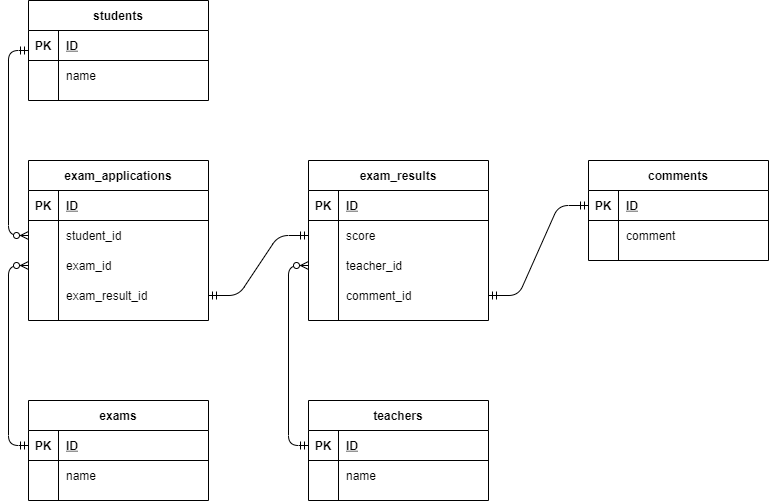

The diagram above was exported from draw.io. Its source (the exported page's mxGraphModel, read from the mxfile embedded in the PNG):
<mxGraphModel dx="734" dy="575" grid="1" gridSize="10" guides="1" tooltips="1" connect="1" arrows="1" fold="1" page="1" pageScale="1" pageWidth="1169" pageHeight="827" math="0" shadow="0">
  <root>
    <mxCell id="0" />
    <mxCell id="1" parent="0" />
    <mxCell id="2" value="students" style="shape=table;startSize=30;container=1;collapsible=1;childLayout=tableLayout;fixedRows=1;rowLines=0;fontStyle=1;align=center;resizeLast=1;" vertex="1" parent="1">
      <mxGeometry x="40" y="40" width="180" height="100" as="geometry" />
    </mxCell>
    <mxCell id="3" value="" style="shape=partialRectangle;collapsible=0;dropTarget=0;pointerEvents=0;fillColor=none;top=0;left=0;bottom=1;right=0;points=[[0,0.5],[1,0.5]];portConstraint=eastwest;" vertex="1" parent="2">
      <mxGeometry y="30" width="180" height="30" as="geometry" />
    </mxCell>
    <mxCell id="4" value="PK" style="shape=partialRectangle;connectable=0;fillColor=none;top=0;left=0;bottom=0;right=0;fontStyle=1;overflow=hidden;" vertex="1" parent="3">
      <mxGeometry width="30" height="30" as="geometry" />
    </mxCell>
    <mxCell id="5" value="ID" style="shape=partialRectangle;connectable=0;fillColor=none;top=0;left=0;bottom=0;right=0;align=left;spacingLeft=6;fontStyle=5;overflow=hidden;" vertex="1" parent="3">
      <mxGeometry x="30" width="150" height="30" as="geometry" />
    </mxCell>
    <mxCell id="6" value="" style="shape=partialRectangle;collapsible=0;dropTarget=0;pointerEvents=0;fillColor=none;top=0;left=0;bottom=0;right=0;points=[[0,0.5],[1,0.5]];portConstraint=eastwest;" vertex="1" parent="2">
      <mxGeometry y="60" width="180" height="30" as="geometry" />
    </mxCell>
    <mxCell id="7" value="" style="shape=partialRectangle;connectable=0;fillColor=none;top=0;left=0;bottom=0;right=0;editable=1;overflow=hidden;" vertex="1" parent="6">
      <mxGeometry width="30" height="30" as="geometry" />
    </mxCell>
    <mxCell id="8" value="name" style="shape=partialRectangle;connectable=0;fillColor=none;top=0;left=0;bottom=0;right=0;align=left;spacingLeft=6;overflow=hidden;" vertex="1" parent="6">
      <mxGeometry x="30" width="150" height="30" as="geometry" />
    </mxCell>
    <mxCell id="15" value="exams" style="shape=table;startSize=30;container=1;collapsible=1;childLayout=tableLayout;fixedRows=1;rowLines=0;fontStyle=1;align=center;resizeLast=1;" vertex="1" parent="1">
      <mxGeometry x="40" y="440" width="180" height="100" as="geometry" />
    </mxCell>
    <mxCell id="16" value="" style="shape=partialRectangle;collapsible=0;dropTarget=0;pointerEvents=0;fillColor=none;top=0;left=0;bottom=1;right=0;points=[[0,0.5],[1,0.5]];portConstraint=eastwest;" vertex="1" parent="15">
      <mxGeometry y="30" width="180" height="30" as="geometry" />
    </mxCell>
    <mxCell id="17" value="PK" style="shape=partialRectangle;connectable=0;fillColor=none;top=0;left=0;bottom=0;right=0;fontStyle=1;overflow=hidden;" vertex="1" parent="16">
      <mxGeometry width="30" height="30" as="geometry" />
    </mxCell>
    <mxCell id="18" value="ID" style="shape=partialRectangle;connectable=0;fillColor=none;top=0;left=0;bottom=0;right=0;align=left;spacingLeft=6;fontStyle=5;overflow=hidden;" vertex="1" parent="16">
      <mxGeometry x="30" width="150" height="30" as="geometry" />
    </mxCell>
    <mxCell id="19" value="" style="shape=partialRectangle;collapsible=0;dropTarget=0;pointerEvents=0;fillColor=none;top=0;left=0;bottom=0;right=0;points=[[0,0.5],[1,0.5]];portConstraint=eastwest;" vertex="1" parent="15">
      <mxGeometry y="60" width="180" height="30" as="geometry" />
    </mxCell>
    <mxCell id="20" value="" style="shape=partialRectangle;connectable=0;fillColor=none;top=0;left=0;bottom=0;right=0;editable=1;overflow=hidden;" vertex="1" parent="19">
      <mxGeometry width="30" height="30" as="geometry" />
    </mxCell>
    <mxCell id="21" value="name" style="shape=partialRectangle;connectable=0;fillColor=none;top=0;left=0;bottom=0;right=0;align=left;spacingLeft=6;overflow=hidden;" vertex="1" parent="19">
      <mxGeometry x="30" width="150" height="30" as="geometry" />
    </mxCell>
    <mxCell id="22" value="exam_applications" style="shape=table;startSize=30;container=1;collapsible=1;childLayout=tableLayout;fixedRows=1;rowLines=0;fontStyle=1;align=center;resizeLast=1;" vertex="1" parent="1">
      <mxGeometry x="40" y="200" width="180" height="160" as="geometry" />
    </mxCell>
    <mxCell id="23" value="" style="shape=partialRectangle;collapsible=0;dropTarget=0;pointerEvents=0;fillColor=none;top=0;left=0;bottom=1;right=0;points=[[0,0.5],[1,0.5]];portConstraint=eastwest;" vertex="1" parent="22">
      <mxGeometry y="30" width="180" height="30" as="geometry" />
    </mxCell>
    <mxCell id="24" value="PK" style="shape=partialRectangle;connectable=0;fillColor=none;top=0;left=0;bottom=0;right=0;fontStyle=1;overflow=hidden;" vertex="1" parent="23">
      <mxGeometry width="30" height="30" as="geometry" />
    </mxCell>
    <mxCell id="25" value="ID" style="shape=partialRectangle;connectable=0;fillColor=none;top=0;left=0;bottom=0;right=0;align=left;spacingLeft=6;fontStyle=5;overflow=hidden;" vertex="1" parent="23">
      <mxGeometry x="30" width="150" height="30" as="geometry" />
    </mxCell>
    <mxCell id="29" value="" style="shape=partialRectangle;collapsible=0;dropTarget=0;pointerEvents=0;fillColor=none;top=0;left=0;bottom=0;right=0;points=[[0,0.5],[1,0.5]];portConstraint=eastwest;" vertex="1" parent="22">
      <mxGeometry y="60" width="180" height="30" as="geometry" />
    </mxCell>
    <mxCell id="30" value="" style="shape=partialRectangle;connectable=0;fillColor=none;top=0;left=0;bottom=0;right=0;editable=1;overflow=hidden;" vertex="1" parent="29">
      <mxGeometry width="30" height="30" as="geometry" />
    </mxCell>
    <mxCell id="31" value="student_id" style="shape=partialRectangle;connectable=0;fillColor=none;top=0;left=0;bottom=0;right=0;align=left;spacingLeft=6;overflow=hidden;" vertex="1" parent="29">
      <mxGeometry x="30" width="150" height="30" as="geometry" />
    </mxCell>
    <mxCell id="32" value="" style="shape=partialRectangle;collapsible=0;dropTarget=0;pointerEvents=0;fillColor=none;top=0;left=0;bottom=0;right=0;points=[[0,0.5],[1,0.5]];portConstraint=eastwest;" vertex="1" parent="22">
      <mxGeometry y="90" width="180" height="30" as="geometry" />
    </mxCell>
    <mxCell id="33" value="" style="shape=partialRectangle;connectable=0;fillColor=none;top=0;left=0;bottom=0;right=0;editable=1;overflow=hidden;" vertex="1" parent="32">
      <mxGeometry width="30" height="30" as="geometry" />
    </mxCell>
    <mxCell id="34" value="exam_id" style="shape=partialRectangle;connectable=0;fillColor=none;top=0;left=0;bottom=0;right=0;align=left;spacingLeft=6;overflow=hidden;" vertex="1" parent="32">
      <mxGeometry x="30" width="150" height="30" as="geometry" />
    </mxCell>
    <mxCell id="26" value="" style="shape=partialRectangle;collapsible=0;dropTarget=0;pointerEvents=0;fillColor=none;top=0;left=0;bottom=0;right=0;points=[[0,0.5],[1,0.5]];portConstraint=eastwest;" vertex="1" parent="22">
      <mxGeometry y="120" width="180" height="30" as="geometry" />
    </mxCell>
    <mxCell id="27" value="" style="shape=partialRectangle;connectable=0;fillColor=none;top=0;left=0;bottom=0;right=0;editable=1;overflow=hidden;" vertex="1" parent="26">
      <mxGeometry width="30" height="30" as="geometry" />
    </mxCell>
    <mxCell id="28" value="exam_result_id" style="shape=partialRectangle;connectable=0;fillColor=none;top=0;left=0;bottom=0;right=0;align=left;spacingLeft=6;overflow=hidden;" vertex="1" parent="26">
      <mxGeometry x="30" width="150" height="30" as="geometry" />
    </mxCell>
    <mxCell id="35" value="exam_results" style="shape=table;startSize=30;container=1;collapsible=1;childLayout=tableLayout;fixedRows=1;rowLines=0;fontStyle=1;align=center;resizeLast=1;" vertex="1" parent="1">
      <mxGeometry x="320" y="200" width="180" height="160" as="geometry" />
    </mxCell>
    <mxCell id="36" value="" style="shape=partialRectangle;collapsible=0;dropTarget=0;pointerEvents=0;fillColor=none;top=0;left=0;bottom=1;right=0;points=[[0,0.5],[1,0.5]];portConstraint=eastwest;" vertex="1" parent="35">
      <mxGeometry y="30" width="180" height="30" as="geometry" />
    </mxCell>
    <mxCell id="37" value="PK" style="shape=partialRectangle;connectable=0;fillColor=none;top=0;left=0;bottom=0;right=0;fontStyle=1;overflow=hidden;" vertex="1" parent="36">
      <mxGeometry width="30" height="30" as="geometry" />
    </mxCell>
    <mxCell id="38" value="ID" style="shape=partialRectangle;connectable=0;fillColor=none;top=0;left=0;bottom=0;right=0;align=left;spacingLeft=6;fontStyle=5;overflow=hidden;" vertex="1" parent="36">
      <mxGeometry x="30" width="150" height="30" as="geometry" />
    </mxCell>
    <mxCell id="39" value="" style="shape=partialRectangle;collapsible=0;dropTarget=0;pointerEvents=0;fillColor=none;top=0;left=0;bottom=0;right=0;points=[[0,0.5],[1,0.5]];portConstraint=eastwest;" vertex="1" parent="35">
      <mxGeometry y="60" width="180" height="30" as="geometry" />
    </mxCell>
    <mxCell id="40" value="" style="shape=partialRectangle;connectable=0;fillColor=none;top=0;left=0;bottom=0;right=0;editable=1;overflow=hidden;" vertex="1" parent="39">
      <mxGeometry width="30" height="30" as="geometry" />
    </mxCell>
    <mxCell id="41" value="score" style="shape=partialRectangle;connectable=0;fillColor=none;top=0;left=0;bottom=0;right=0;align=left;spacingLeft=6;overflow=hidden;" vertex="1" parent="39">
      <mxGeometry x="30" width="150" height="30" as="geometry" />
    </mxCell>
    <mxCell id="42" value="" style="shape=partialRectangle;collapsible=0;dropTarget=0;pointerEvents=0;fillColor=none;top=0;left=0;bottom=0;right=0;points=[[0,0.5],[1,0.5]];portConstraint=eastwest;" vertex="1" parent="35">
      <mxGeometry y="90" width="180" height="30" as="geometry" />
    </mxCell>
    <mxCell id="43" value="" style="shape=partialRectangle;connectable=0;fillColor=none;top=0;left=0;bottom=0;right=0;editable=1;overflow=hidden;" vertex="1" parent="42">
      <mxGeometry width="30" height="30" as="geometry" />
    </mxCell>
    <mxCell id="44" value="teacher_id" style="shape=partialRectangle;connectable=0;fillColor=none;top=0;left=0;bottom=0;right=0;align=left;spacingLeft=6;overflow=hidden;" vertex="1" parent="42">
      <mxGeometry x="30" width="150" height="30" as="geometry" />
    </mxCell>
    <mxCell id="66" value="" style="shape=partialRectangle;collapsible=0;dropTarget=0;pointerEvents=0;fillColor=none;top=0;left=0;bottom=0;right=0;points=[[0,0.5],[1,0.5]];portConstraint=eastwest;" vertex="1" parent="35">
      <mxGeometry y="120" width="180" height="30" as="geometry" />
    </mxCell>
    <mxCell id="67" value="" style="shape=partialRectangle;connectable=0;fillColor=none;top=0;left=0;bottom=0;right=0;editable=1;overflow=hidden;" vertex="1" parent="66">
      <mxGeometry width="30" height="30" as="geometry" />
    </mxCell>
    <mxCell id="68" value="comment_id" style="shape=partialRectangle;connectable=0;fillColor=none;top=0;left=0;bottom=0;right=0;align=left;spacingLeft=6;overflow=hidden;" vertex="1" parent="66">
      <mxGeometry x="30" width="150" height="30" as="geometry" />
    </mxCell>
    <mxCell id="48" value="" style="edgeStyle=entityRelationEdgeStyle;fontSize=12;html=1;endArrow=ERmandOne;endFill=0;exitX=1;exitY=0.5;exitDx=0;exitDy=0;startArrow=ERmandOne;startFill=0;" edge="1" parent="1" source="26" target="39">
      <mxGeometry width="100" height="100" relative="1" as="geometry">
        <mxPoint x="330" y="350" as="sourcePoint" />
        <mxPoint x="430" y="250" as="targetPoint" />
      </mxGeometry>
    </mxCell>
    <mxCell id="49" value="" style="edgeStyle=elbowEdgeStyle;fontSize=12;html=1;endArrow=ERzeroToMany;endFill=1;exitX=0;exitY=0.5;exitDx=0;exitDy=0;entryX=0;entryY=0.5;entryDx=0;entryDy=0;elbow=vertical;startArrow=ERmandOne;startFill=0;" edge="1" parent="1" source="16" target="32">
      <mxGeometry width="100" height="100" relative="1" as="geometry">
        <mxPoint x="330" y="350" as="sourcePoint" />
        <mxPoint x="430" y="250" as="targetPoint" />
        <Array as="points">
          <mxPoint x="20" y="395" />
        </Array>
      </mxGeometry>
    </mxCell>
    <mxCell id="50" value="" style="fontSize=12;html=1;endArrow=ERmandOne;endFill=0;exitX=0;exitY=0.5;exitDx=0;exitDy=0;elbow=vertical;startArrow=ERzeroToMany;startFill=1;edgeStyle=orthogonalEdgeStyle;" edge="1" parent="1" source="29">
      <mxGeometry width="100" height="100" relative="1" as="geometry">
        <mxPoint x="20" y="290" as="sourcePoint" />
        <mxPoint x="40" y="90" as="targetPoint" />
        <Array as="points">
          <mxPoint x="20" y="275" />
          <mxPoint x="20" y="90" />
        </Array>
      </mxGeometry>
    </mxCell>
    <mxCell id="51" value="teachers" style="shape=table;startSize=30;container=1;collapsible=1;childLayout=tableLayout;fixedRows=1;rowLines=0;fontStyle=1;align=center;resizeLast=1;" vertex="1" parent="1">
      <mxGeometry x="320" y="440" width="180" height="100" as="geometry" />
    </mxCell>
    <mxCell id="52" value="" style="shape=partialRectangle;collapsible=0;dropTarget=0;pointerEvents=0;fillColor=none;top=0;left=0;bottom=1;right=0;points=[[0,0.5],[1,0.5]];portConstraint=eastwest;" vertex="1" parent="51">
      <mxGeometry y="30" width="180" height="30" as="geometry" />
    </mxCell>
    <mxCell id="53" value="PK" style="shape=partialRectangle;connectable=0;fillColor=none;top=0;left=0;bottom=0;right=0;fontStyle=1;overflow=hidden;" vertex="1" parent="52">
      <mxGeometry width="30" height="30" as="geometry" />
    </mxCell>
    <mxCell id="54" value="ID" style="shape=partialRectangle;connectable=0;fillColor=none;top=0;left=0;bottom=0;right=0;align=left;spacingLeft=6;fontStyle=5;overflow=hidden;" vertex="1" parent="52">
      <mxGeometry x="30" width="150" height="30" as="geometry" />
    </mxCell>
    <mxCell id="55" value="" style="shape=partialRectangle;collapsible=0;dropTarget=0;pointerEvents=0;fillColor=none;top=0;left=0;bottom=0;right=0;points=[[0,0.5],[1,0.5]];portConstraint=eastwest;" vertex="1" parent="51">
      <mxGeometry y="60" width="180" height="30" as="geometry" />
    </mxCell>
    <mxCell id="56" value="" style="shape=partialRectangle;connectable=0;fillColor=none;top=0;left=0;bottom=0;right=0;editable=1;overflow=hidden;" vertex="1" parent="55">
      <mxGeometry width="30" height="30" as="geometry" />
    </mxCell>
    <mxCell id="57" value="name" style="shape=partialRectangle;connectable=0;fillColor=none;top=0;left=0;bottom=0;right=0;align=left;spacingLeft=6;overflow=hidden;" vertex="1" parent="55">
      <mxGeometry x="30" width="150" height="30" as="geometry" />
    </mxCell>
    <mxCell id="69" value="" style="fontSize=12;html=1;endArrow=ERzeroToMany;endFill=1;exitX=0;exitY=0.5;exitDx=0;exitDy=0;entryX=0;entryY=0.5;entryDx=0;entryDy=0;edgeStyle=elbowEdgeStyle;startArrow=ERmandOne;startFill=0;" edge="1" parent="1" source="52" target="42">
      <mxGeometry width="100" height="100" relative="1" as="geometry">
        <mxPoint x="330" y="390" as="sourcePoint" />
        <mxPoint x="430" y="290" as="targetPoint" />
        <Array as="points">
          <mxPoint x="300" y="395" />
        </Array>
      </mxGeometry>
    </mxCell>
    <mxCell id="70" value="comments" style="shape=table;startSize=30;container=1;collapsible=1;childLayout=tableLayout;fixedRows=1;rowLines=0;fontStyle=1;align=center;resizeLast=1;" vertex="1" parent="1">
      <mxGeometry x="600" y="200" width="180" height="100" as="geometry" />
    </mxCell>
    <mxCell id="71" value="" style="shape=partialRectangle;collapsible=0;dropTarget=0;pointerEvents=0;fillColor=none;top=0;left=0;bottom=1;right=0;points=[[0,0.5],[1,0.5]];portConstraint=eastwest;" vertex="1" parent="70">
      <mxGeometry y="30" width="180" height="30" as="geometry" />
    </mxCell>
    <mxCell id="72" value="PK" style="shape=partialRectangle;connectable=0;fillColor=none;top=0;left=0;bottom=0;right=0;fontStyle=1;overflow=hidden;" vertex="1" parent="71">
      <mxGeometry width="30" height="30" as="geometry" />
    </mxCell>
    <mxCell id="73" value="ID" style="shape=partialRectangle;connectable=0;fillColor=none;top=0;left=0;bottom=0;right=0;align=left;spacingLeft=6;fontStyle=5;overflow=hidden;" vertex="1" parent="71">
      <mxGeometry x="30" width="150" height="30" as="geometry" />
    </mxCell>
    <mxCell id="74" value="" style="shape=partialRectangle;collapsible=0;dropTarget=0;pointerEvents=0;fillColor=none;top=0;left=0;bottom=0;right=0;points=[[0,0.5],[1,0.5]];portConstraint=eastwest;" vertex="1" parent="70">
      <mxGeometry y="60" width="180" height="30" as="geometry" />
    </mxCell>
    <mxCell id="75" value="" style="shape=partialRectangle;connectable=0;fillColor=none;top=0;left=0;bottom=0;right=0;editable=1;overflow=hidden;" vertex="1" parent="74">
      <mxGeometry width="30" height="30" as="geometry" />
    </mxCell>
    <mxCell id="76" value="comment" style="shape=partialRectangle;connectable=0;fillColor=none;top=0;left=0;bottom=0;right=0;align=left;spacingLeft=6;overflow=hidden;" vertex="1" parent="74">
      <mxGeometry x="30" width="150" height="30" as="geometry" />
    </mxCell>
    <mxCell id="83" value="" style="edgeStyle=entityRelationEdgeStyle;fontSize=12;html=1;endArrow=ERmandOne;endFill=0;entryX=0;entryY=0.5;entryDx=0;entryDy=0;startArrow=ERmandOne;startFill=0;" edge="1" parent="1" target="71">
      <mxGeometry width="100" height="100" relative="1" as="geometry">
        <mxPoint x="500" y="335" as="sourcePoint" />
        <mxPoint x="550" y="250" as="targetPoint" />
      </mxGeometry>
    </mxCell>
  </root>
</mxGraphModel>